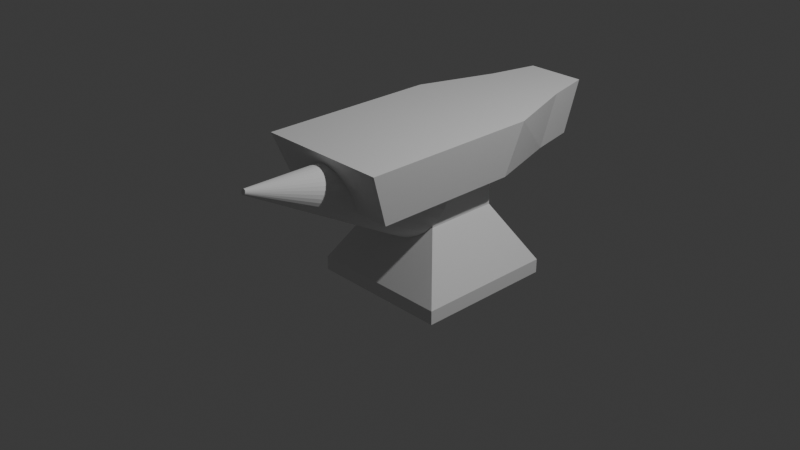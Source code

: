 # Source: 27_AnvilBlocking.blend  (saved by Blender 5.0.119; exported with 4.5.12 LTS)
import bpy
from mathutils import Matrix  # noqa: F401  (used for matrix-valued properties, if any)

bpy.ops.wm.read_factory_settings(use_empty=True)
scene = bpy.context.scene
scene.name = 'Scene'

# ---- collections
col_collection = bpy.data.collections.new('Collection'); scene.collection.children.link(col_collection)

# ---- materials (node trees are filled in below, after node groups)
mat_material = bpy.data.materials.new('Material')
mat_material.alpha_threshold = 0.0
mat_material.use_backface_culling_lightprobe_volume = False
mat_material.roughness = 0.5
mat_material.line_color = (0.0, 0.0, 0.0, 1.0)

# ---- material node trees
mat_material.use_nodes = True; mat_material.node_tree.nodes.clear()
_N = mat_material.node_tree.nodes; _L = mat_material.node_tree.links
n0 = _N.new('ShaderNodeOutputMaterial'); n0.name = 'Material Output'; n0.location = (200, 100)
n1 = _N.new('ShaderNodeBsdfPrincipled'); n1.name = 'Principled BSDF'; n1.location = (-200, 100)
_L.new(n1.outputs[0], n0.inputs[0])
n0.is_active_output = True

# ---- world
world_world = bpy.data.worlds.new('World'); scene.world = world_world
world_world.use_nodes = True; world_world.node_tree.nodes.clear()
_N = world_world.node_tree.nodes; _L = world_world.node_tree.links
n0 = _N.new('ShaderNodeOutputWorld'); n0.name = 'World Output'; n0.location = (200, 100)
n1 = _N.new('ShaderNodeBackground'); n1.name = 'Background'; n1.location = (-200, 100)
n1.inputs[0].default_value = (0.05088, 0.05088, 0.05088, 1.0)
_L.new(n1.outputs[0], n0.inputs[0])
n0.is_active_output = True
world_world.color = (0.05088, 0.05088, 0.05088)
world_world.sun_shadow_jitter_overblur = 0.0

# ---- cameras
cam_camera = bpy.data.cameras.new('Camera')
cam_camera.clip_end = 100.0
cam_camera.ortho_scale = 7.314

# ---- lights
light_light = bpy.data.lights.new('Light', 'POINT')
light_light.energy = 1000.0
light_light.shadow_soft_size = 0.1

# ---- meshes
me_cube = bpy.data.meshes.new('Cube')
me_cube.from_pydata([(0.7369, 1.0, 1.0), (0.6499, 0.8491, 0.414), (0.7369, -1.0, 1.0), (0.6499, -0.7821, 0.414), (-0.7369, 1.0, 1.0), (-0.6499, 0.8491, 0.414), (-0.7369, -1.0, 1.0), (-0.6499, -0.7821, 0.414), (0.3274, 2.374, 1.0), (0.2887, 2.223, 0.414), (-0.3274, 2.374, 1.0), (-0.2887, 2.223, 0.414), (-0.6499, 0.425, 0.414), (0.7369, 0.425, 1.0), (-0.7369, 0.425, 1.0), (0.6499, 0.425, 0.414), (0.3967, 1.694, 0.414), (0.4498, 1.845, 1.0), (-0.4498, 1.845, 1.0), (-0.3967, 1.694, 0.414)], [], [(13, 14, 6, 2), (3, 2, 6, 7), (12, 14, 4, 5), (12, 15, 3, 7), (15, 13, 2, 3), (17, 16, 9, 8), (11, 10, 8, 9), (19, 18, 10, 11), (16, 19, 11, 9), (18, 17, 8, 10), (1, 0, 13, 15), (5, 1, 15, 12), (7, 6, 14, 12), (0, 4, 14, 13), (4, 0, 17, 18), (1, 5, 19, 16), (5, 4, 18, 19), (0, 1, 16, 17)])
_uv = me_cube.uv_layers.new(name='UVMap')
_uv.uv.foreach_set('vector', [0.625, 0.5719, 0.875, 0.5719, 0.875, 0.75, 0.625, 0.75, 0.375, 0.75, 0.625, 0.75, 0.625, 1.0, 0.375, 1.0, 0.375, 0.1781, 0.625, 0.1781, 0.625, 0.25, 0.375, 0.25, 0.125, 0.5719, 0.375, 0.5719, 0.375, 0.75, 0.125, 0.75, 0.375, 0.5719, 0.625, 0.5719, 0.625, 0.75, 0.375, 0.75, 0.625, 0.5, 0.375, 0.5, 0.375, 0.5, 0.625, 0.5, 0.375, 0.25, 0.625, 0.25, 0.625, 0.5, 0.375, 0.5, 0.375, 0.25, 0.625, 0.25, 0.625, 0.25, 0.375, 0.25, 0.375, 0.5, 0.125, 0.5, 0.125, 0.5, 0.375, 0.5, 0.875, 0.5, 0.625, 0.5, 0.625, 0.5, 0.875, 0.5, 0.375, 0.5, 0.625, 0.5, 0.625, 0.5719, 0.375, 0.5719, 0.125, 0.5, 0.375, 0.5, 0.375, 0.5719, 0.125, 0.5719, 0.375, 0.0, 0.625, 0.0, 0.625, 0.1781, 0.375, 0.1781, 0.625, 0.5, 0.875, 0.5, 0.875, 0.5719, 0.625, 0.5719, 0.875, 0.5, 0.625, 0.5, 0.625, 0.5, 0.875, 0.5, 0.375, 0.5, 0.125, 0.5, 0.125, 0.5, 0.375, 0.5, 0.375, 0.25, 0.625, 0.25, 0.625, 0.25, 0.375, 0.25, 0.625, 0.5, 0.375, 0.5, 0.375, 0.5, 0.625, 0.5])
me_cube.materials.append(mat_material)
me_cube.use_mirror_vertex_groups = False
me_cube.update()
me_cube_001 = bpy.data.meshes.new('Cube.001')
me_cube_001.from_pydata([(-1.169, -1.169, -0.7708), (-0.6457, -0.6457, 1.0), (-1.169, 1.169, -0.7708), (-0.6457, 0.6457, 1.0), (1.169, -1.169, -0.7708), (0.6457, -0.6457, 1.0), (1.169, 1.169, -0.7708), (0.6457, 0.6457, 1.0), (-1.169, -1.169, -0.5425), (-1.169, 1.169, -0.5425), (1.169, 1.169, -0.5425), (1.169, -1.169, -0.5425), (-0.6119, -0.6119, 0.4183), (-0.6119, 0.6119, 0.4183), (0.6119, 0.6119, 0.4183), (0.6119, -0.6119, 0.4183), (-0.6178, -0.6178, 0.8553), (-0.6178, 0.6178, 0.8553), (0.6178, 0.6178, 0.8553), (0.6178, -0.6178, 0.8553)], [], [(16, 1, 3, 17), (17, 3, 7, 18), (18, 7, 5, 19), (19, 5, 1, 16), (2, 6, 4, 0), (7, 3, 1, 5), (4, 11, 8, 0), (6, 10, 11, 4), (2, 9, 10, 6), (0, 8, 9, 2), (11, 15, 12, 8), (10, 14, 15, 11), (9, 13, 14, 10), (8, 12, 13, 9), (15, 19, 16, 12), (14, 18, 19, 15), (13, 17, 18, 14), (12, 16, 17, 13)])
_uv = me_cube_001.uv_layers.new(name='UVMap')
_uv.uv.foreach_set('vector', [0.5992, 0.0, 0.625, 0.0, 0.625, 0.25, 0.5992, 0.25, 0.5992, 0.25, 0.625, 0.25, 0.625, 0.5, 0.5992, 0.5, 0.5992, 0.5, 0.625, 0.5, 0.625, 0.75, 0.5992, 0.75, 0.5992, 0.75, 0.625, 0.75, 0.625, 1.0, 0.5992, 1.0, 0.125, 0.5, 0.375, 0.5, 0.375, 0.75, 0.125, 0.75, 0.625, 0.5, 0.875, 0.5, 0.875, 0.75, 0.625, 0.75, 0.375, 0.75, 0.3994, 0.75, 0.3994, 1.0, 0.375, 1.0, 0.375, 0.5, 0.3994, 0.5, 0.3994, 0.75, 0.375, 0.75, 0.375, 0.25, 0.3994, 0.25, 0.3994, 0.5, 0.375, 0.5, 0.375, 0.0, 0.3994, 0.0, 0.3994, 0.25, 0.375, 0.25, 0.3994, 0.75, 0.5122, 0.75, 0.5122, 1.0, 0.3994, 1.0, 0.3994, 0.5, 0.5122, 0.5, 0.5122, 0.75, 0.3994, 0.75, 0.3994, 0.25, 0.5122, 0.25, 0.5122, 0.5, 0.3994, 0.5, 0.3994, 0.0, 0.5122, 0.0, 0.5122, 0.25, 0.3994, 0.25, 0.5122, 0.75, 0.5992, 0.75, 0.5992, 1.0, 0.5122, 1.0, 0.5122, 0.5, 0.5992, 0.5, 0.5992, 0.75, 0.5122, 0.75, 0.5122, 0.25, 0.5992, 0.25, 0.5992, 0.5, 0.5122, 0.5, 0.5122, 0.0, 0.5992, 0.0, 0.5992, 0.25, 0.5122, 0.25])
me_cube_001.update()
me_cone = bpy.data.meshes.new('Cone')
me_cone.from_pydata([(1.033e-08, 1.137, -1.461), (0.1004, 1.127, -1.462), (0.197, 1.095, -1.463), (0.286, 1.044, -1.465), (0.3641, 0.9742, -1.468), (0.4281, 0.8898, -1.471), (0.4757, 0.7934, -1.474), (0.505, 0.6889, -1.478), (0.5149, 0.5801, -1.483), (0.505, 0.4714, -1.487), (0.4757, 0.3669, -1.491), (0.4281, 0.2705, -1.494), (0.3641, 0.186, -1.498), (0.286, 0.1167, -1.5), (0.197, 0.06522, -1.502), (0.1004, 0.0335, -1.503), (1.033e-08, 0.02279, -1.504), (-0.1004, 0.0335, -1.503), (-0.197, 0.06522, -1.502), (-0.286, 0.1167, -1.5), (-0.3641, 0.186, -1.498), (-0.4281, 0.2705, -1.494), (-0.4757, 0.3669, -1.491), (-0.505, 0.4714, -1.487), (-0.5149, 0.5801, -1.483), (-0.505, 0.6889, -1.478), (-0.4757, 0.7934, -1.474), (-0.4281, 0.8898, -1.471), (-0.3641, 0.9742, -1.468), (-0.286, 1.044, -1.465), (-0.197, 1.095, -1.463), (-0.1004, 1.127, -1.462), (-0.005045, 0.1872, 0.6021), (-0.009921, 0.1857, 0.6018), (-0.01446, 0.1833, 0.6012), (-0.0185, 0.18, 0.6005), (-0.02189, 0.176, 0.5997), (-0.02449, 0.1713, 0.5987), (-0.0262, 0.1661, 0.5976), (-0.02691, 0.1607, 0.5966), (-0.02659, 0.1551, 0.5955), (-0.02522, 0.1497, 0.5945), (-0.02283, 0.1446, 0.5936), (-0.01952, 0.1401, 0.5928), (-0.0154, 0.1364, 0.5922), (-0.01064, 0.1336, 0.5917), (-0.005433, 0.1319, 0.5915), (6.138e-10, 0.1313, 0.5914), (0.005433, 0.1319, 0.5915), (0.01064, 0.1336, 0.5917), (0.0154, 0.1364, 0.5922), (0.01952, 0.1401, 0.5928), (0.02283, 0.1446, 0.5936), (0.02522, 0.1497, 0.5945), (0.02659, 0.1551, 0.5955), (0.02691, 0.1607, 0.5966), (0.0262, 0.1661, 0.5976), (0.02449, 0.1713, 0.5987), (0.02189, 0.176, 0.5997), (0.0185, 0.18, 0.6005), (0.01446, 0.1833, 0.6012), (0.009921, 0.1857, 0.6018), (0.005045, 0.1872, 0.6021), (5.734e-10, 0.1877, 0.6022)], [], [(0, 1, 2, 3, 4, 5, 6, 7, 8, 9, 10, 11, 12, 13, 14, 15, 16, 17, 18, 19, 20, 21, 22, 23, 24, 25, 26, 27, 28, 29, 30, 31), (32, 33, 34, 35, 36, 37, 38, 39, 40, 41, 42, 43, 44, 45, 46, 47, 48, 49, 50, 51, 52, 53, 54, 55, 56, 57, 58, 59, 60, 61, 62, 63), (31, 32, 63, 0), (0, 63, 62, 1), (1, 62, 61, 2), (2, 61, 60, 3), (3, 60, 59, 4), (4, 59, 58, 5), (5, 58, 57, 6), (6, 57, 56, 7), (7, 56, 55, 8), (8, 55, 54, 9), (9, 54, 53, 10), (10, 53, 52, 11), (11, 52, 51, 12), (12, 51, 50, 13), (13, 50, 49, 14), (14, 49, 48, 15), (15, 48, 47, 16), (16, 47, 46, 17), (17, 46, 45, 18), (18, 45, 44, 19), (19, 44, 43, 20), (20, 43, 42, 21), (21, 42, 41, 22), (22, 41, 40, 23), (23, 40, 39, 24), (24, 39, 38, 25), (25, 38, 37, 26), (26, 37, 36, 27), (27, 36, 35, 28), (28, 35, 34, 29), (29, 34, 33, 30), (30, 33, 32, 31)])
_uv = me_cone.uv_layers.new(name='UVMap')
_uv.uv.foreach_set('vector', [0.75, 0.49, 0.7968, 0.4854, 0.8418, 0.4717, 0.8833, 0.4496, 0.9197, 0.4197, 0.9496, 0.3833, 0.9717, 0.3418, 0.9854, 0.2968, 0.99, 0.25, 0.9854, 0.2032, 0.9717, 0.1582, 0.9496, 0.1167, 0.9197, 0.08029, 0.8833, 0.05045, 0.8418, 0.02827, 0.7968, 0.01461, 0.75, 0.01, 0.7032, 0.01461, 0.6582, 0.02827, 0.6167, 0.05045, 0.5803, 0.08029, 0.5504, 0.1167, 0.5283, 0.1582, 0.5146, 0.2032, 0.51, 0.25, 0.5146, 0.2968, 0.5283, 0.3418, 0.5504, 0.3833, 0.5803, 0.4197, 0.6167, 0.4496, 0.6582, 0.4717, 0.7032, 0.4854, 0.2476, 0.2618, 0.2454, 0.2612, 0.2433, 0.2601, 0.2414, 0.2586, 0.2398, 0.2568, 0.2386, 0.2547, 0.2378, 0.2524, 0.2375, 0.25, 0.2376, 0.2475, 0.2382, 0.2451, 0.2394, 0.2429, 0.2409, 0.2409, 0.2428, 0.2393, 0.245, 0.238, 0.2475, 0.2373, 0.25, 0.237, 0.2525, 0.2373, 0.255, 0.238, 0.2572, 0.2393, 0.2591, 0.2409, 0.2606, 0.2429, 0.2618, 0.2451, 0.2624, 0.2475, 0.2625, 0.25, 0.2622, 0.2524, 0.2614, 0.2547, 0.2602, 0.2568, 0.2586, 0.2586, 0.2567, 0.2601, 0.2546, 0.2612, 0.2524, 0.2618, 0.25, 0.262, 0.2032, 0.4854, 0.2476, 0.2618, 0.25, 0.262, 0.25, 0.49, 0.25, 0.49, 0.25, 0.262, 0.2524, 0.2618, 0.2968, 0.4854, 0.2968, 0.4854, 0.2524, 0.2618, 0.2546, 0.2612, 0.3418, 0.4717, 0.3418, 0.4717, 0.2546, 0.2612, 0.2567, 0.2601, 0.3833, 0.4496, 0.3833, 0.4496, 0.2567, 0.2601, 0.2586, 0.2586, 0.4197, 0.4197, 0.4197, 0.4197, 0.2586, 0.2586, 0.2602, 0.2568, 0.4496, 0.3833, 0.4496, 0.3833, 0.2602, 0.2568, 0.2614, 0.2547, 0.4717, 0.3418, 0.4717, 0.3418, 0.2614, 0.2547, 0.2622, 0.2524, 0.4854, 0.2968, 0.4854, 0.2968, 0.2622, 0.2524, 0.2625, 0.25, 0.49, 0.25, 0.49, 0.25, 0.2625, 0.25, 0.2624, 0.2475, 0.4854, 0.2032, 0.4854, 0.2032, 0.2624, 0.2475, 0.2618, 0.2451, 0.4717, 0.1582, 0.4717, 0.1582, 0.2618, 0.2451, 0.2606, 0.2429, 0.4496, 0.1167, 0.4496, 0.1167, 0.2606, 0.2429, 0.2591, 0.2409, 0.4197, 0.08029, 0.4197, 0.08029, 0.2591, 0.2409, 0.2572, 0.2393, 0.3833, 0.05045, 0.3833, 0.05045, 0.2572, 0.2393, 0.255, 0.238, 0.3418, 0.02827, 0.3418, 0.02827, 0.255, 0.238, 0.2525, 0.2373, 0.2968, 0.01461, 0.2968, 0.01461, 0.2525, 0.2373, 0.25, 0.237, 0.25, 0.01, 0.25, 0.01, 0.25, 0.237, 0.2475, 0.2373, 0.2032, 0.01461, 0.2032, 0.01461, 0.2475, 0.2373, 0.245, 0.238, 0.1582, 0.02827, 0.1582, 0.02827, 0.245, 0.238, 0.2428, 0.2393, 0.1167, 0.05045, 0.1167, 0.05045, 0.2428, 0.2393, 0.2409, 0.2409, 0.08029, 0.08029, 0.08029, 0.08029, 0.2409, 0.2409, 0.2394, 0.2429, 0.05045, 0.1167, 0.05045, 0.1167, 0.2394, 0.2429, 0.2382, 0.2451, 0.02827, 0.1582, 0.02827, 0.1582, 0.2382, 0.2451, 0.2376, 0.2475, 0.01461, 0.2032, 0.01461, 0.2032, 0.2376, 0.2475, 0.2375, 0.25, 0.01, 0.25, 0.01, 0.25, 0.2375, 0.25, 0.2378, 0.2524, 0.01461, 0.2968, 0.01461, 0.2968, 0.2378, 0.2524, 0.2386, 0.2547, 0.02827, 0.3418, 0.02827, 0.3418, 0.2386, 0.2547, 0.2398, 0.2568, 0.05045, 0.3833, 0.05045, 0.3833, 0.2398, 0.2568, 0.2414, 0.2586, 0.08029, 0.4197, 0.08029, 0.4197, 0.2414, 0.2586, 0.2433, 0.2601, 0.1167, 0.4496, 0.1167, 0.4496, 0.2433, 0.2601, 0.2454, 0.2612, 0.1582, 0.4717, 0.1582, 0.4717, 0.2454, 0.2612, 0.2476, 0.2618, 0.2032, 0.4854])
me_cone.update()

# ---- objects
ob_cube = bpy.data.objects.new('Cube', me_cube)
ob_light = bpy.data.objects.new('Light', light_light)
ob_camera = bpy.data.objects.new('Camera', cam_camera)
ob_cube_001 = bpy.data.objects.new('Cube.001', me_cube_001)
ob_cone = bpy.data.objects.new('Cone', me_cone)

# ---- transforms, parenting, visibility, modifiers, constraints
ob_cube.location = (0.0, 0.0, 0.0)
ob_cube.lock_rotations_4d = False
ob_cube.empty_display_type = 'ARROWS'
ob_cube.lineart.crease_threshold = 0.0
ob_light.location = (4.076, 1.005, 5.904)
ob_light.rotation_euler = (0.6503, 0.05522, 1.866)
ob_light.lock_rotations_4d = False
ob_light.empty_display_type = 'ARROWS'
ob_light.color = (0.0, 0.0, 0.0, 0.0)
ob_light.lineart.crease_threshold = 0.0
ob_camera.location = (7.359, -6.926, 4.958)
ob_camera.rotation_euler = (1.109, 0.0, 0.8149)
ob_camera.lock_rotations_4d = False
ob_camera.empty_display_type = 'ARROWS'
ob_camera.color = (0.0, 0.0, 0.0, 0.0)
ob_camera.display_type = 'WIRE'
ob_camera.lineart.crease_threshold = 0.0
ob_cube_001.location = (0.01544, 0.4628, -0.2486)
ob_cube_001.scale = (0.6714, 0.6714, 0.6714)
ob_cone.location = (0.0, -1.409, 0.4814)
ob_cone.rotation_euler = (1.108, -0.0, 0.0)

# ---- collection membership
col_collection.objects.link(ob_cube)
col_collection.objects.link(ob_light)
col_collection.objects.link(ob_camera)
col_collection.objects.link(ob_cube_001)
col_collection.objects.link(ob_cone)

# ---- scene / render settings (as saved in the file)
scene.camera = ob_camera
scene.frame_start = 1; scene.frame_end = 250; scene.frame_set(1)
scene.render.engine = 'BLENDER_EEVEE_NEXT'
scene.render.bake_bias = 0.0
scene.render.bake_samples = 0
scene.cycles.sampling_pattern = 'TABULATED_SOBOL'
scene.eevee.use_volume_custom_range = False
bpy.context.view_layer.update()
